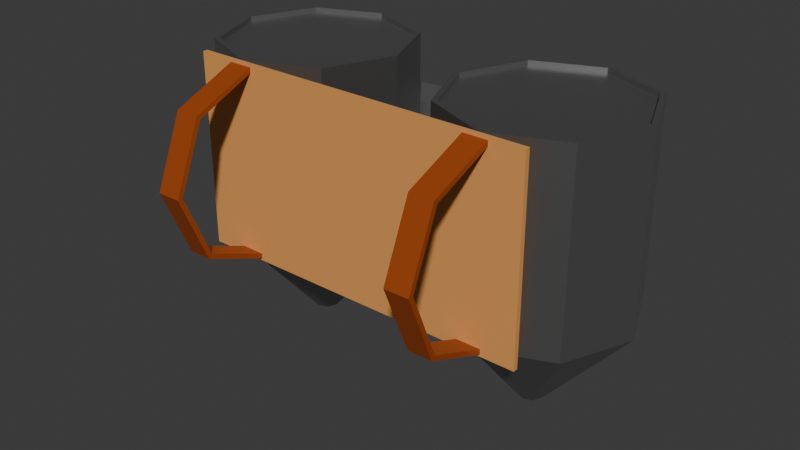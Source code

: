 # Source: JetPackV2.blend  (saved by Blender 5.0.119; exported with 4.5.12 LTS)
import bpy
from mathutils import Matrix  # noqa: F401  (used for matrix-valued properties, if any)

bpy.ops.wm.read_factory_settings(use_empty=True)
scene = bpy.context.scene
scene.name = 'Scene'

# ---- collections
col_collection = bpy.data.collections.new('Collection'); scene.collection.children.link(col_collection)

# ---- materials (node trees are filled in below, after node groups)
mat_materielsac = bpy.data.materials.new('MaterielSac')
mat_mat_riaumoteur = bpy.data.materials.new('MatériauMoteur')
mat_materiaubarremaintient = bpy.data.materials.new('MateriauBarreMaintient')
mat_materiaubarremaintient.alpha_threshold = 0.0
mat_materiaubarremaintient.use_backface_culling_lightprobe_volume = False
mat_materiaubarremaintient.roughness = 0.5
mat_materiaubarremaintient.line_color = (0.0, 0.0, 0.0, 1.0)
mat_materiauband = bpy.data.materials.new('MateriauBand')

# ---- material node trees
mat_materielsac.use_nodes = True; mat_materielsac.node_tree.nodes.clear()
_N = mat_materielsac.node_tree.nodes; _L = mat_materielsac.node_tree.links
n0 = _N.new('ShaderNodeBsdfPrincipled'); n0.name = 'Principled BSDF'; n0.location = (-200, 100)
n0.inputs[0].default_value = (0.8, 0.3498, 0.09934, 1.0)
n1 = _N.new('ShaderNodeOutputMaterial'); n1.name = 'Material Output'; n1.location = (200, 100)
_L.new(n0.outputs[0], n1.inputs[0])
n1.is_active_output = True
mat_mat_riaumoteur.use_nodes = True; mat_mat_riaumoteur.node_tree.nodes.clear()
_N = mat_mat_riaumoteur.node_tree.nodes; _L = mat_mat_riaumoteur.node_tree.links
n0 = _N.new('ShaderNodeBsdfPrincipled'); n0.name = 'Principled BSDF'; n0.location = (-200, 100)
n0.inputs[0].default_value = (0.1848, 0.1848, 0.1848, 1.0)
n0.inputs[1].default_value = 0.5959
n0.inputs[2].default_value = 0.3497
n0.inputs[3].default_value = 6.1
n1 = _N.new('ShaderNodeOutputMaterial'); n1.name = 'Material Output'; n1.location = (200, 100)
_L.new(n0.outputs[0], n1.inputs[0])
n1.is_active_output = True
mat_materiaubarremaintient.use_nodes = True; mat_materiaubarremaintient.node_tree.nodes.clear()
_N = mat_materiaubarremaintient.node_tree.nodes; _L = mat_materiaubarremaintient.node_tree.links
n0 = _N.new('ShaderNodeOutputMaterial'); n0.name = 'Material Output'; n0.location = (200, 100)
n1 = _N.new('ShaderNodeBsdfPrincipled'); n1.name = 'Principled BSDF'; n1.location = (-200, 100)
n1.inputs[0].default_value = (0.2131, 0.2131, 0.2131, 1.0)
n1.inputs[1].default_value = 0.6
_L.new(n1.outputs[0], n0.inputs[0])
n0.is_active_output = True
mat_materiauband.use_nodes = True; mat_materiauband.node_tree.nodes.clear()
_N = mat_materiauband.node_tree.nodes; _L = mat_materiauband.node_tree.links
n0 = _N.new('ShaderNodeBsdfPrincipled'); n0.name = 'Principled BSDF'; n0.location = (-200, 100)
n0.inputs[0].default_value = (0.344, 0.05995, 0.005324, 1.0)
n1 = _N.new('ShaderNodeOutputMaterial'); n1.name = 'Material Output'; n1.location = (200, 100)
_L.new(n0.outputs[0], n1.inputs[0])
n1.is_active_output = True

# ---- world
world_world = bpy.data.worlds.new('World'); scene.world = world_world
world_world.use_nodes = True; world_world.node_tree.nodes.clear()
_N = world_world.node_tree.nodes; _L = world_world.node_tree.links
n0 = _N.new('ShaderNodeOutputWorld'); n0.name = 'World Output'; n0.location = (200, 100)
n1 = _N.new('ShaderNodeBackground'); n1.name = 'Background'; n1.location = (-200, 100)
n1.inputs[0].default_value = (0.05088, 0.05088, 0.05088, 1.0)
_L.new(n1.outputs[0], n0.inputs[0])
n0.is_active_output = True
world_world.color = (0.05088, 0.05088, 0.05088)
world_world.sun_shadow_jitter_overblur = 0.0

# ---- meshes
me_plane = bpy.data.meshes.new('Plane')
me_plane.from_pydata([(-1.0, -1.0, 0.0), (1.0, -1.0, 0.0), (-1.0, 1.0, 0.0), (1.0, 1.0, 0.0), (-1.0, 1.0, 0.05), (-1.0, -1.0, 0.05), (1.0, -1.0, 0.05), (1.0, 1.0, 0.05)], [], [(0, 2, 3, 1), (5, 6, 7, 4), (3, 2, 4, 7), (0, 1, 6, 5), (1, 3, 7, 6), (2, 0, 5, 4)])
_uv = me_plane.uv_layers.new(name='UVMap')
_uv.uv.foreach_set('vector', [0.0, 0.0, 0.0, 1.0, 1.0, 1.0, 1.0, 0.0, 0.0, 0.0, 1.0, 0.0, 1.0, 1.0, 0.0, 1.0, 1.0, 1.0, 0.0, 1.0, 0.0, 1.0, 1.0, 1.0, 0.0, 0.0, 1.0, 0.0, 1.0, 0.0, 0.0, 0.0, 1.0, 0.0, 1.0, 1.0, 1.0, 1.0, 1.0, 0.0, 0.0, 1.0, 0.0, 0.0, 0.0, 0.0, 0.0, 1.0])
me_plane.materials.append(mat_materielsac)
me_plane.update()
me_cylinder_004 = bpy.data.meshes.new('Cylinder.004')
me_cylinder_004.from_pydata([(0.0, 0.1341, -2.0), (0.0, 0.9459, 1.0), (0.09481, 0.09481, -2.0), (0.6688, 0.6688, 1.0), (0.1341, 0.0, -2.0), (0.9459, 0.0, 1.0), (0.09481, -0.09481, -2.0), (0.6688, -0.6688, 1.0), (0.0, -0.1341, -2.0), (0.0, -0.9459, 1.0), (-0.09481, -0.09481, -2.0), (-0.6688, -0.6688, 1.0), (-0.1341, 0.0, -2.0), (-0.9459, 0.0, 1.0), (-0.09481, 0.09481, -2.0), (-0.6688, 0.6688, 1.0), (0.7071, 0.7071, 1.0), (0.0, 1.0, 1.0), (1.0, 0.0, 1.0), (0.7071, -0.7071, 1.0), (0.0, -1.0, 1.0), (-0.7071, -0.7071, 1.0), (-1.0, 0.0, 1.0), (-0.7071, 0.7071, 1.0), (0.6688, 0.6688, 0.95), (0.0, 0.9459, 0.95), (0.9459, 0.0, 0.95), (0.6688, -0.6688, 0.95), (0.0, -0.9459, 0.95), (-0.6688, -0.6688, 0.95), (-0.9459, 0.0, 0.95), (-0.6688, 0.6688, 0.95), (0.0, 1.0, -1.0), (0.7071, 0.7071, -1.0), (1.0, 0.0, -1.0), (0.7071, -0.7071, -1.0), (0.0, -1.0, -1.0), (-0.7071, -0.7071, -1.0), (-1.0, 0.0, -1.0), (-0.7071, 0.7071, -1.0)], [], [(32, 17, 16, 33), (33, 16, 18, 34), (34, 18, 19, 35), (35, 19, 20, 36), (36, 20, 21, 37), (37, 21, 22, 38), (15, 13, 30, 31), (38, 22, 23, 39), (39, 23, 17, 32), (0, 2, 4, 6, 8, 10, 12, 14), (1, 3, 16, 17), (3, 5, 18, 16), (5, 7, 19, 18), (7, 9, 20, 19), (9, 11, 21, 20), (11, 13, 22, 21), (13, 15, 23, 22), (15, 1, 17, 23), (24, 25, 31, 30, 29, 28, 27, 26), (11, 9, 28, 29), (7, 5, 26, 27), (3, 1, 25, 24), (1, 15, 31, 25), (13, 11, 29, 30), (9, 7, 27, 28), (5, 3, 24, 26), (2, 0, 32, 33), (4, 2, 33, 34), (6, 4, 34, 35), (8, 6, 35, 36), (10, 8, 36, 37), (12, 10, 37, 38), (14, 12, 38, 39), (0, 14, 39, 32)])
_uv = me_cylinder_004.uv_layers.new(name='UVMap')
_uv.uv.foreach_set('vector', [1.0, 0.5, 1.0, 1.0, 0.875, 1.0, 0.875, 0.5, 0.875, 0.5, 0.875, 1.0, 0.75, 1.0, 0.75, 0.5, 0.75, 0.5, 0.75, 1.0, 0.625, 1.0, 0.625, 0.5, 0.625, 0.5, 0.625, 1.0, 0.5, 1.0, 0.5, 0.5, 0.5, 0.5, 0.5, 1.0, 0.375, 1.0, 0.375, 0.5, 0.375, 0.5, 0.375, 1.0, 0.25, 1.0, 0.25, 0.5, 0.08948, 0.4105, 0.02299, 0.25, 0.02299, 0.25, 0.08948, 0.4105, 0.25, 0.5, 0.25, 1.0, 0.125, 1.0, 0.125, 0.5, 0.125, 0.5, 0.125, 1.0, 0.0, 1.0, 0.0, 0.5, 0.75, 0.2822, 0.7728, 0.2728, 0.7822, 0.25, 0.7728, 0.2272, 0.75, 0.2178, 0.7272, 0.2272, 0.7178, 0.25, 0.7272, 0.2728, 0.25, 0.477, 0.4105, 0.4105, 0.4197, 0.4197, 0.25, 0.49, 0.4105, 0.4105, 0.477, 0.25, 0.49, 0.25, 0.4197, 0.4197, 0.477, 0.25, 0.4105, 0.08948, 0.4197, 0.08029, 0.49, 0.25, 0.4105, 0.08948, 0.25, 0.02299, 0.25, 0.01, 0.4197, 0.08029, 0.25, 0.02299, 0.08948, 0.08948, 0.08029, 0.08029, 0.25, 0.01, 0.08948, 0.08948, 0.02299, 0.25, 0.01, 0.25, 0.08029, 0.08029, 0.02299, 0.25, 0.08948, 0.4105, 0.08029, 0.4197, 0.01, 0.25, 0.08948, 0.4105, 0.25, 0.477, 0.25, 0.49, 0.08029, 0.4197, 0.4105, 0.4105, 0.25, 0.477, 0.08948, 0.4105, 0.02299, 0.25, 0.08948, 0.08948, 0.25, 0.02299, 0.4105, 0.08948, 0.477, 0.25, 0.08948, 0.08948, 0.25, 0.02299, 0.25, 0.02299, 0.08948, 0.08948, 0.4105, 0.08948, 0.477, 0.25, 0.477, 0.25, 0.4105, 0.08948, 0.4105, 0.4105, 0.25, 0.477, 0.25, 0.477, 0.4105, 0.4105, 0.25, 0.477, 0.08948, 0.4105, 0.08948, 0.4105, 0.25, 0.477, 0.02299, 0.25, 0.08948, 0.08948, 0.08948, 0.08948, 0.02299, 0.25, 0.25, 0.02299, 0.4105, 0.08948, 0.4105, 0.08948, 0.25, 0.02299, 0.477, 0.25, 0.4105, 0.4105, 0.4105, 0.4105, 0.477, 0.25, 0.7728, 0.2728, 0.75, 0.2822, 0.75, 0.49, 0.9197, 0.4197, 0.7822, 0.25, 0.7728, 0.2728, 0.9197, 0.4197, 0.99, 0.25, 0.7728, 0.2272, 0.7822, 0.25, 0.99, 0.25, 0.9197, 0.08029, 0.75, 0.2178, 0.7728, 0.2272, 0.9197, 0.08029, 0.75, 0.01, 0.7272, 0.2272, 0.75, 0.2178, 0.75, 0.01, 0.5803, 0.08029, 0.7178, 0.25, 0.7272, 0.2272, 0.5803, 0.08029, 0.51, 0.25, 0.7272, 0.2728, 0.7178, 0.25, 0.51, 0.25, 0.5803, 0.4197, 0.75, 0.2822, 0.7272, 0.2728, 0.5803, 0.4197, 0.75, 0.49])
me_cylinder_004.materials.append(mat_mat_riaumoteur)
me_cylinder_004.update()
me_cylinder_005 = bpy.data.meshes.new('Cylinder.005')
me_cylinder_005.from_pydata([(0.0, 0.1341, -2.0), (0.0, 0.9459, 1.0), (0.09481, 0.09481, -2.0), (0.6688, 0.6688, 1.0), (0.1341, 0.0, -2.0), (0.9459, 0.0, 1.0), (0.09481, -0.09481, -2.0), (0.6688, -0.6688, 1.0), (0.0, -0.1341, -2.0), (0.0, -0.9459, 1.0), (-0.09481, -0.09481, -2.0), (-0.6688, -0.6688, 1.0), (-0.1341, 0.0, -2.0), (-0.9459, 0.0, 1.0), (-0.09481, 0.09481, -2.0), (-0.6688, 0.6688, 1.0), (0.7071, 0.7071, 1.0), (0.0, 1.0, 1.0), (1.0, 0.0, 1.0), (0.7071, -0.7071, 1.0), (0.0, -1.0, 1.0), (-0.7071, -0.7071, 1.0), (-1.0, 0.0, 1.0), (-0.7071, 0.7071, 1.0), (0.6688, 0.6688, 1.0), (0.0, 0.9459, 1.0), (0.9459, 0.0, 1.0), (0.6688, -0.6688, 1.0), (0.0, -0.9459, 1.0), (-0.6688, -0.6688, 1.0), (-0.9459, 0.0, 1.0), (-0.6688, 0.6688, 1.0), (0.6688, 0.6688, 0.95), (0.0, 0.9459, 0.95), (0.9459, 0.0, 0.95), (0.6688, -0.6688, 0.95), (0.0, -0.9459, 0.95), (-0.6688, -0.6688, 0.95), (-0.9459, 0.0, 0.95), (-0.6688, 0.6688, 0.95), (0.0, 1.0, -1.0), (0.7071, 0.7071, -1.0), (1.0, 0.0, -1.0), (0.7071, -0.7071, -1.0), (0.0, -1.0, -1.0), (-0.7071, -0.7071, -1.0), (-1.0, 0.0, -1.0), (-0.7071, 0.7071, -1.0)], [], [(40, 17, 16, 41), (41, 16, 18, 42), (42, 18, 19, 43), (43, 19, 20, 44), (44, 20, 21, 45), (45, 21, 22, 46), (11, 9, 28, 29), (46, 22, 23, 47), (47, 23, 17, 40), (0, 2, 4, 6, 8, 10, 12, 14), (1, 3, 16, 17), (3, 5, 18, 16), (5, 7, 19, 18), (7, 9, 20, 19), (9, 11, 21, 20), (11, 13, 22, 21), (13, 15, 23, 22), (15, 1, 17, 23), (31, 30, 38, 39), (7, 5, 26, 27), (3, 1, 25, 24), (1, 15, 31, 25), (13, 11, 29, 30), (9, 7, 27, 28), (5, 3, 24, 26), (15, 13, 30, 31), (32, 33, 39, 38, 37, 36, 35, 34), (29, 28, 36, 37), (27, 26, 34, 35), (24, 25, 33, 32), (25, 31, 39, 33), (30, 29, 37, 38), (28, 27, 35, 36), (26, 24, 32, 34), (2, 0, 40, 41), (4, 2, 41, 42), (6, 4, 42, 43), (8, 6, 43, 44), (10, 8, 44, 45), (12, 10, 45, 46), (14, 12, 46, 47), (0, 14, 47, 40)])
_uv = me_cylinder_005.uv_layers.new(name='UVMap')
_uv.uv.foreach_set('vector', [1.0, 0.5, 1.0, 1.0, 0.875, 1.0, 0.875, 0.5, 0.875, 0.5, 0.875, 1.0, 0.75, 1.0, 0.75, 0.5, 0.75, 0.5, 0.75, 1.0, 0.625, 1.0, 0.625, 0.5, 0.625, 0.5, 0.625, 1.0, 0.5, 1.0, 0.5, 0.5, 0.5, 0.5, 0.5, 1.0, 0.375, 1.0, 0.375, 0.5, 0.375, 0.5, 0.375, 1.0, 0.25, 1.0, 0.25, 0.5, 0.08948, 0.08948, 0.25, 0.02299, 0.25, 0.02299, 0.08948, 0.08948, 0.25, 0.5, 0.25, 1.0, 0.125, 1.0, 0.125, 0.5, 0.125, 0.5, 0.125, 1.0, 0.0, 1.0, 0.0, 0.5, 0.75, 0.2822, 0.7728, 0.2728, 0.7822, 0.25, 0.7728, 0.2272, 0.75, 0.2178, 0.7272, 0.2272, 0.7178, 0.25, 0.7272, 0.2728, 0.25, 0.477, 0.4105, 0.4105, 0.4197, 0.4197, 0.25, 0.49, 0.4105, 0.4105, 0.477, 0.25, 0.49, 0.25, 0.4197, 0.4197, 0.477, 0.25, 0.4105, 0.08948, 0.4197, 0.08029, 0.49, 0.25, 0.4105, 0.08948, 0.25, 0.02299, 0.25, 0.01, 0.4197, 0.08029, 0.25, 0.02299, 0.08948, 0.08948, 0.08029, 0.08029, 0.25, 0.01, 0.08948, 0.08948, 0.02299, 0.25, 0.01, 0.25, 0.08029, 0.08029, 0.02299, 0.25, 0.08948, 0.4105, 0.08029, 0.4197, 0.01, 0.25, 0.08948, 0.4105, 0.25, 0.477, 0.25, 0.49, 0.08029, 0.4197, 0.08948, 0.4105, 0.02299, 0.25, 0.02299, 0.25, 0.08948, 0.4105, 0.4105, 0.08948, 0.477, 0.25, 0.477, 0.25, 0.4105, 0.08948, 0.4105, 0.4105, 0.25, 0.477, 0.25, 0.477, 0.4105, 0.4105, 0.25, 0.477, 0.08948, 0.4105, 0.08948, 0.4105, 0.25, 0.477, 0.02299, 0.25, 0.08948, 0.08948, 0.08948, 0.08948, 0.02299, 0.25, 0.25, 0.02299, 0.4105, 0.08948, 0.4105, 0.08948, 0.25, 0.02299, 0.477, 0.25, 0.4105, 0.4105, 0.4105, 0.4105, 0.477, 0.25, 0.08948, 0.4105, 0.02299, 0.25, 0.02299, 0.25, 0.08948, 0.4105, 0.4105, 0.4105, 0.25, 0.477, 0.08948, 0.4105, 0.02299, 0.25, 0.08948, 0.08948, 0.25, 0.02299, 0.4105, 0.08948, 0.477, 0.25, 0.08948, 0.08948, 0.25, 0.02299, 0.25, 0.02299, 0.08948, 0.08948, 0.4105, 0.08948, 0.477, 0.25, 0.477, 0.25, 0.4105, 0.08948, 0.4105, 0.4105, 0.25, 0.477, 0.25, 0.477, 0.4105, 0.4105, 0.25, 0.477, 0.08948, 0.4105, 0.08948, 0.4105, 0.25, 0.477, 0.02299, 0.25, 0.08948, 0.08948, 0.08948, 0.08948, 0.02299, 0.25, 0.25, 0.02299, 0.4105, 0.08948, 0.4105, 0.08948, 0.25, 0.02299, 0.477, 0.25, 0.4105, 0.4105, 0.4105, 0.4105, 0.477, 0.25, 0.7728, 0.2728, 0.75, 0.2822, 0.75, 0.49, 0.9197, 0.4197, 0.7822, 0.25, 0.7728, 0.2728, 0.9197, 0.4197, 0.99, 0.25, 0.7728, 0.2272, 0.7822, 0.25, 0.99, 0.25, 0.9197, 0.08029, 0.75, 0.2178, 0.7728, 0.2272, 0.9197, 0.08029, 0.75, 0.01, 0.7272, 0.2272, 0.75, 0.2178, 0.75, 0.01, 0.5803, 0.08029, 0.7178, 0.25, 0.7272, 0.2272, 0.5803, 0.08029, 0.51, 0.25, 0.7272, 0.2728, 0.7178, 0.25, 0.51, 0.25, 0.5803, 0.4197, 0.75, 0.2822, 0.7272, 0.2728, 0.5803, 0.4197, 0.75, 0.49])
me_cylinder_005.materials.append(mat_mat_riaumoteur)
me_cylinder_005.update()
me_cube = bpy.data.meshes.new('Cube')
me_cube.from_pydata([(-1.8, -0.3469, -0.25), (-1.8, -0.3469, 0.25), (1.8, -0.3469, -0.25), (1.8, -0.3469, 0.25), (-1.8, -0.3469, -0.25), (-0.4808, 0.1531, -0.25), (-1.623, -0.09694, -0.25), (-1.14, 0.08607, -0.25), (-0.4808, 0.1531, 0.25), (-1.8, -0.3469, 0.25), (-1.14, 0.08607, 0.25), (-1.623, -0.09694, 0.25), (0.4808, 0.1531, -0.25), (1.8, -0.3469, -0.25), (1.14, 0.08607, -0.25), (1.623, -0.09694, -0.25), (1.8, -0.3469, 0.25), (0.4808, 0.1531, 0.25), (1.623, -0.09694, 0.25), (1.14, 0.08607, 0.25)], [], [(2, 3, 1, 0), (8, 5, 7, 10), (10, 7, 6, 11), (11, 6, 4, 9), (16, 13, 15, 18), (18, 15, 14, 19), (19, 14, 12, 17), (4, 6, 7, 5, 12, 14, 15, 13, 2, 0), (0, 1, 9, 4), (5, 8, 17, 12), (16, 18, 19, 17, 8, 10, 11, 9, 1, 3), (13, 16, 3, 2)])
_uv = me_cube.uv_layers.new(name='UVMap')
_uv.uv.foreach_set('vector', [0.375, 0.75, 0.625, 0.75, 0.625, 1.0, 0.375, 1.0, 0.625, 0.3416, 0.375, 0.3416, 0.375, 0.2958, 0.625, 0.2958, 0.625, 0.2958, 0.375, 0.2958, 0.375, 0.125, 0.625, 0.125, 0.625, 0.125, 0.375, 0.125, 0.375, 0.0, 0.625, 0.0, 0.625, 0.75, 0.375, 0.75, 0.3709, 0.625, 0.6291, 0.625, 0.6291, 0.625, 0.3709, 0.625, 0.3597, 0.4806, 0.6403, 0.4806, 0.6403, 0.4806, 0.3597, 0.4806, 0.3445, 0.4389, 0.6555, 0.4389, 0.125, 0.75, 0.1373, 0.625, 0.1708, 0.5335, 0.2166, 0.5, 0.3445, 0.4389, 0.3597, 0.4806, 0.3709, 0.625, 0.375, 0.75, 0.375, 0.75, 0.125, 0.75, 0.375, 0.0, 0.625, 0.0, 0.625, 0.0, 0.375, 0.0, 0.375, 0.3416, 0.625, 0.3416, 0.6555, 0.4389, 0.3445, 0.4389, 0.625, 0.75, 0.6291, 0.625, 0.6403, 0.4806, 0.6555, 0.4389, 0.7834, 0.5, 0.8292, 0.5335, 0.8627, 0.625, 0.875, 0.75, 0.875, 0.75, 0.625, 0.75, 0.375, 0.75, 0.625, 0.75, 0.625, 0.75, 0.375, 0.75])
me_cube.materials.append(mat_materiaubarremaintient)
me_cube.update()
me_cylinder_006 = bpy.data.meshes.new('Cylinder.006')
me_cylinder_006.from_pydata([(0.9459, 0.0, -0.125), (0.9459, 0.0, 0.125), (0.6688, -0.6688, -0.125), (0.6688, -0.6688, 0.125), (0.0, -0.9459, -0.125), (0.0, -0.9459, 0.125), (-0.6688, -0.6688, -0.125), (-0.6688, -0.6688, 0.125), (-0.9459, 0.0, -0.125), (-0.9459, 0.0, 0.125), (1.0, 0.0, -0.125), (0.7071, -0.7071, -0.125), (0.0, -1.0, -0.125), (-0.7071, -0.7071, -0.125), (-1.0, 0.0, -0.125), (1.0, 0.0, 0.125), (0.7071, -0.7071, 0.125), (0.0, -1.0, 0.125), (-0.7071, -0.7071, 0.125), (-1.0, 0.0, 0.125), (0.9459, 0.0, 0.125), (0.6688, -0.6688, 0.125), (1.472e-09, -0.9459, 0.125), (-0.6688, -0.6688, 0.125), (-0.9459, 0.0, 0.125)], [], [(10, 15, 16, 11), (11, 16, 17, 12), (12, 17, 18, 13), (13, 18, 19, 14), (2, 0, 10, 11), (4, 2, 11, 12), (6, 4, 12, 13), (8, 6, 13, 14), (1, 3, 16, 15), (3, 5, 17, 16), (5, 7, 18, 17), (7, 9, 19, 18), (6, 8, 24, 23), (2, 4, 22, 21), (4, 6, 23, 22), (0, 2, 21, 20)])
_uv = me_cylinder_006.uv_layers.new(name='UVMap')
_uv.uv.foreach_set('vector', [0.75, 0.5, 0.75, 1.0, 0.625, 1.0, 0.625, 0.5, 0.625, 0.5, 0.625, 1.0, 0.5, 1.0, 0.5, 0.5, 0.5, 0.5, 0.5, 1.0, 0.375, 1.0, 0.375, 0.5, 0.375, 0.5, 0.375, 1.0, 0.25, 1.0, 0.25, 0.5, 0.9105, 0.08948, 0.977, 0.25, 0.99, 0.25, 0.9197, 0.08029, 0.75, 0.02299, 0.9105, 0.08948, 0.9197, 0.08029, 0.75, 0.01, 0.5895, 0.08948, 0.75, 0.02299, 0.75, 0.01, 0.5803, 0.08029, 0.523, 0.25, 0.5895, 0.08948, 0.5803, 0.08029, 0.51, 0.25, 0.477, 0.25, 0.4105, 0.08948, 0.4197, 0.08029, 0.49, 0.25, 0.4105, 0.08948, 0.25, 0.02299, 0.25, 0.01, 0.4197, 0.08029, 0.25, 0.02299, 0.08948, 0.08948, 0.08029, 0.08029, 0.25, 0.01, 0.08948, 0.08948, 0.02299, 0.25, 0.01, 0.25, 0.08029, 0.08029, 0.5895, 0.08948, 0.523, 0.25, 0.523, 0.25, 0.5895, 0.08948, 0.9105, 0.08948, 0.75, 0.02299, 0.75, 0.02299, 0.9105, 0.08948, 0.75, 0.02299, 0.5895, 0.08948, 0.5895, 0.08948, 0.75, 0.02299, 0.977, 0.25, 0.9105, 0.08948, 0.9105, 0.08948, 0.977, 0.25])
me_cylinder_006.materials.append(mat_materiauband)
me_cylinder_006.update()
me_cylinder_007 = bpy.data.meshes.new('Cylinder.007')
me_cylinder_007.from_pydata([(0.9459, 0.0, -0.125), (0.9459, 0.0, 0.125), (0.6688, -0.6688, -0.125), (0.6688, -0.6688, 0.125), (0.0, -0.9459, -0.125), (0.0, -0.9459, 0.125), (-0.6688, -0.6688, -0.125), (-0.6688, -0.6688, 0.125), (-0.9459, 0.0, -0.125), (-0.9459, 0.0, 0.125), (1.0, 0.0, -0.125), (0.7071, -0.7071, -0.125), (0.0, -1.0, -0.125), (-0.7071, -0.7071, -0.125), (-1.0, 0.0, -0.125), (1.0, 0.0, 0.125), (0.7071, -0.7071, 0.125), (0.0, -1.0, 0.125), (-0.7071, -0.7071, 0.125), (-1.0, 0.0, 0.125), (0.9459, 0.0, 0.125), (0.6688, -0.6688, 0.125), (1.472e-09, -0.9459, 0.125), (-0.6688, -0.6688, 0.125), (-0.9459, 0.0, 0.125)], [], [(10, 15, 16, 11), (11, 16, 17, 12), (12, 17, 18, 13), (13, 18, 19, 14), (2, 0, 10, 11), (4, 2, 11, 12), (6, 4, 12, 13), (8, 6, 13, 14), (1, 3, 16, 15), (3, 5, 17, 16), (5, 7, 18, 17), (7, 9, 19, 18), (6, 8, 24, 23), (2, 4, 22, 21), (4, 6, 23, 22), (0, 2, 21, 20)])
_uv = me_cylinder_007.uv_layers.new(name='UVMap')
_uv.uv.foreach_set('vector', [0.75, 0.5, 0.75, 1.0, 0.625, 1.0, 0.625, 0.5, 0.625, 0.5, 0.625, 1.0, 0.5, 1.0, 0.5, 0.5, 0.5, 0.5, 0.5, 1.0, 0.375, 1.0, 0.375, 0.5, 0.375, 0.5, 0.375, 1.0, 0.25, 1.0, 0.25, 0.5, 0.9105, 0.08948, 0.977, 0.25, 0.99, 0.25, 0.9197, 0.08029, 0.75, 0.02299, 0.9105, 0.08948, 0.9197, 0.08029, 0.75, 0.01, 0.5895, 0.08948, 0.75, 0.02299, 0.75, 0.01, 0.5803, 0.08029, 0.523, 0.25, 0.5895, 0.08948, 0.5803, 0.08029, 0.51, 0.25, 0.477, 0.25, 0.4105, 0.08948, 0.4197, 0.08029, 0.49, 0.25, 0.4105, 0.08948, 0.25, 0.02299, 0.25, 0.01, 0.4197, 0.08029, 0.25, 0.02299, 0.08948, 0.08948, 0.08029, 0.08029, 0.25, 0.01, 0.08948, 0.08948, 0.02299, 0.25, 0.01, 0.25, 0.08029, 0.08029, 0.5895, 0.08948, 0.523, 0.25, 0.523, 0.25, 0.5895, 0.08948, 0.9105, 0.08948, 0.75, 0.02299, 0.75, 0.02299, 0.9105, 0.08948, 0.75, 0.02299, 0.5895, 0.08948, 0.5895, 0.08948, 0.75, 0.02299, 0.977, 0.25, 0.9105, 0.08948, 0.9105, 0.08948, 0.977, 0.25])
me_cylinder_007.materials.append(mat_materiauband)
me_cylinder_007.update()

# ---- objects
ob_supportsac = bpy.data.objects.new('SupportSac', me_plane)
ob_moteurd = bpy.data.objects.new('MoteurD', me_cylinder_004)
ob_moteurg = bpy.data.objects.new('MoteurG', me_cylinder_005)
ob_cube = bpy.data.objects.new('Cube', me_cube)
ob_bandeaud = bpy.data.objects.new('BandeauD', me_cylinder_006)
ob_bandeaug = bpy.data.objects.new('BandeauG', me_cylinder_007)

# ---- transforms, parenting, visibility, modifiers, constraints
ob_supportsac.location = (0.0, -1.0, 0.0)
ob_supportsac.rotation_euler = (1.571, -0.0, 0.0)
ob_supportsac.scale = (1.803, 1.0, 1.0)
ob_moteurd.location = (-1.33, 0.0, 0.0)
ob_moteurg.location = (1.33, 0.0, 0.0)
ob_cube.location = (0.0, 1.136, 0.0)
ob_bandeaud.location = (-1.3, -1.0, 0.0)
ob_bandeaud.rotation_euler = (0.0, 1.571, 0.0)
ob_bandeaug.location = (1.33, -1.0, 0.0)
ob_bandeaug.rotation_euler = (0.0, 1.571, 0.0)

# ---- collection membership
col_collection.objects.link(ob_supportsac)
col_collection.objects.link(ob_moteurd)
col_collection.objects.link(ob_moteurg)
col_collection.objects.link(ob_cube)
col_collection.objects.link(ob_bandeaud)
col_collection.objects.link(ob_bandeaug)

# ---- scene / render settings (as saved in the file)
scene.frame_start = 1; scene.frame_end = 250; scene.frame_set(1)
scene.render.engine = 'BLENDER_EEVEE_NEXT'
scene.render.bake_bias = 0.0
scene.render.bake_samples = 0
scene.cycles.sampling_pattern = 'TABULATED_SOBOL'
scene.eevee.use_volume_custom_range = False
bpy.context.view_layer.update()

# ---- added for rendering (the .blend has no active camera and no usable light): camera, sun
cam_auto = bpy.data.cameras.new('AutoCamera')
cam_auto.lens = 50.0
cam_auto.sensor_width = 36.0
cam_auto.clip_end = 1000.0
ob_auto_camera = bpy.data.objects.new('AutoCamera', cam_auto)
scene.collection.objects.link(ob_auto_camera)
ob_auto_camera.location = (5.96279, -7.51077, 4.27023)
ob_auto_camera.rotation_euler = (1.09748, -7.21219e-08, 0.694738)
scene.camera = ob_auto_camera
light_auto_sun = bpy.data.lights.new('AutoSun', 'SUN')
light_auto_sun.energy = 3.0
light_auto_sun.angle = 0.0523599
ob_auto_sun = bpy.data.objects.new('AutoSun', light_auto_sun)
scene.collection.objects.link(ob_auto_sun)
ob_auto_sun.rotation_euler = (0.872665, 0.174533, 0.523599)
bpy.context.view_layer.update()
